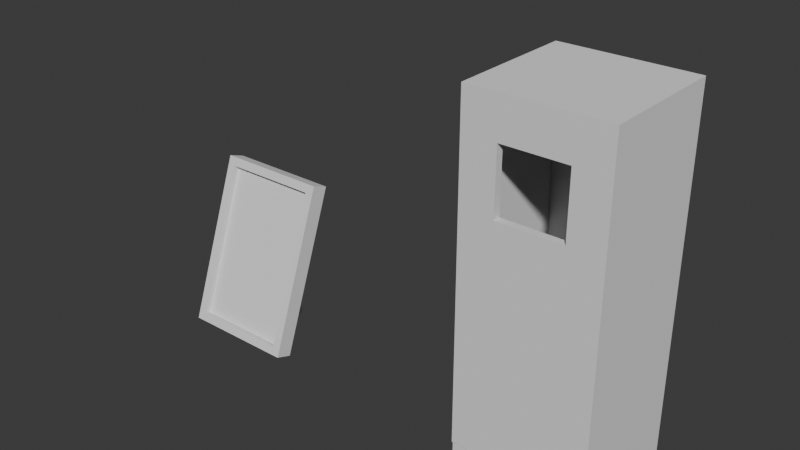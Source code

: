 # Source: RandomStuff.blend  (saved by Blender 4.1.24; exported with 4.5.12 LTS)
import bpy
from mathutils import Matrix  # noqa: F401  (used for matrix-valued properties, if any)

bpy.ops.wm.read_factory_settings(use_empty=True)
scene = bpy.context.scene
scene.name = 'Scene'

# ---- collections
col_collection = bpy.data.collections.new('Collection'); scene.collection.children.link(col_collection)

# ---- world
world_world = bpy.data.worlds.new('World'); scene.world = world_world
world_world.use_nodes = True; world_world.node_tree.nodes.clear()
_N = world_world.node_tree.nodes; _L = world_world.node_tree.links
n0 = _N.new('ShaderNodeOutputWorld'); n0.name = 'World Output'; n0.location = (300, 300)
n1 = _N.new('ShaderNodeBackground'); n1.name = 'Background'; n1.location = (10, 300)
n1.inputs[0].default_value = (0.05088, 0.05088, 0.05088, 1.0)
_L.new(n1.outputs[0], n0.inputs[0])
n0.is_active_output = True
world_world.color = (0.05088, 0.05088, 0.05088)
world_world.use_sun_shadow = False
world_world.sun_shadow_jitter_overblur = 0.0

# ---- meshes
me_cube_001 = bpy.data.meshes.new('Cube.001')
me_cube_001.from_pydata([(-1.0, -0.5304, -1.49e-08), (-0.2, 0.5304, 1.043e-07), (-0.85, -0.761, 0.2436), (-1.0, 0.4957, 2.819), (-0.2, 0.6243, 0.0342), (-0.85, 0.1625, 2.781), (1.0, -0.5304, -1.49e-08), (0.2, 0.5304, 1.043e-07), (0.85, -0.761, 0.2436), (1.0, 0.4957, 2.819), (0.2, 0.6243, 0.0342), (0.85, 0.1625, 2.781), (-1.0, -0.8123, 0.1026), (-1.0, 0.2138, 2.922), (1.0, 0.2138, 2.922), (1.0, -0.8123, 0.1026), (-0.85, -0.667, 0.2094), (-0.85, 0.2564, 2.747), (0.85, 0.2564, 2.747), (0.85, -0.667, 0.2094), (0.2, 1.192e-07, 1.457), (0.2, 0.05321, 1.603), (-0.2, 1.192e-07, 1.457), (-0.2, 0.05321, 1.603)], [], [(0, 12, 13, 3), (3, 13, 14, 9), (9, 14, 15, 6), (6, 15, 12, 0), (21, 9, 6, 20), (23, 3, 9, 21), (8, 11, 18, 19), (2, 5, 13, 12), (5, 11, 14, 13), (11, 8, 15, 14), (8, 2, 12, 15), (18, 17, 16, 19), (5, 2, 16, 17), (2, 8, 19, 16), (11, 5, 17, 18), (1, 22, 23, 4), (10, 4, 23, 21), (20, 7, 10, 21), (22, 1, 7, 20), (4, 10, 7, 1), (0, 22, 20, 6), (3, 23, 22, 0)])
me_cube_001.polygons.foreach_set('material_index', [0, 0, 0, 0, 312, 0, 0, 0, 0, 0, 0, 0, 0, 0, 0, 312, 312, 312, 312, 312, 0, 0])
_uv = me_cube_001.uv_layers.new(name='UVMap')
_uv.uv.foreach_set('vector', [0.3559, 0.2616, 0.3851, 0.2838, 0.1623, 0.5759, 0.1331, 0.5536, 0.1423, 0.6223, 0.1646, 0.5931, 0.3593, 0.7416, 0.337, 0.7708, 0.4057, 0.7616, 0.3765, 0.7393, 0.5993, 0.4472, 0.6285, 0.4695, 0.6193, 0.4009, 0.597, 0.4301, 0.4023, 0.2815, 0.4245, 0.2523, 0.5796, 0.6951, 0.4057, 0.7616, 0.6285, 0.4695, 0.5912, 0.6799, 0.1241, 0.8076, 0.1423, 0.6223, 0.337, 0.7708, 0.1631, 0.8373, 0.5735, 0.4507, 0.373, 0.7136, 0.3633, 0.7061, 0.5638, 0.4433, 0.3886, 0.3096, 0.188, 0.5724, 0.1623, 0.5759, 0.3851, 0.2838, 0.1903, 0.5896, 0.3558, 0.7159, 0.3593, 0.7416, 0.1646, 0.5931, 0.373, 0.7136, 0.5735, 0.4507, 0.5993, 0.4472, 0.3765, 0.7393, 0.5712, 0.4335, 0.4057, 0.3073, 0.4023, 0.2815, 0.597, 0.4301, 0.3633, 0.7061, 0.1978, 0.5799, 0.3983, 0.317, 0.5638, 0.4433, 0.188, 0.5724, 0.3886, 0.3096, 0.3983, 0.317, 0.1978, 0.5799, 0.4057, 0.3073, 0.5712, 0.4335, 0.5638, 0.4433, 0.3983, 0.317, 0.3558, 0.7159, 0.1903, 0.5896, 0.1978, 0.5799, 0.3633, 0.7061, 0.154, 0.1634, 0.1628, 0.3531, 0.1513, 0.3683, 0.1418, 0.164, 0.03903, 0.9999, 8.829e-05, 0.9702, 0.1241, 0.8076, 0.1631, 0.8373, 0.5912, 0.6799, 0.7765, 0.6383, 0.7791, 0.6502, 0.5796, 0.6951, 0.6176, 0.1608, 0.7328, 0.009823, 0.7717, 0.03953, 0.6565, 0.1905, 0.7402, 8.825e-05, 0.7791, 0.0298, 0.7717, 0.03953, 0.7328, 0.009823, 0.4245, 0.2523, 0.6176, 0.1608, 0.6565, 0.1905, 0.6193, 0.4009, 0.1331, 0.5536, 0.1513, 0.3683, 0.1628, 0.3531, 0.3559, 0.2616])
_ca = me_cube_001.color_attributes.new('Attribute', 'BYTE_COLOR', 'CORNER')
_ca.data.foreach_set('color', [0.9734, 0.0, 0.02217, 1.0, 0.9647, 0.0, 0.02732, 1.0, 1.0, 0.0, 0.006512, 1.0, 1.0, 0.0, 0.006512, 1.0, 1.0, 0.0, 0.006512, 1.0, 1.0, 0.0, 0.006512, 1.0, 0.9473, 0.0, 0.04374, 1.0, 0.9734, 0.0, 0.02315, 1.0, 0.9734, 0.0, 0.02315, 1.0, 0.9473, 0.0, 0.04374, 1.0, 1.0, 0.0, 0.006512, 1.0, 1.0, 0.0, 0.006512, 1.0, 1.0, 0.0, 0.006512, 1.0, 1.0, 0.0, 0.006512, 1.0, 0.9647, 0.0, 0.02732, 1.0, 0.9734, 0.0, 0.02217, 1.0, 1.0, 0.0, 0.006512, 1.0, 0.9734, 0.0, 0.02315, 1.0, 1.0, 0.0, 0.006512, 1.0, 1.0, 0.0, 0.006512, 1.0, 1.0, 0.0, 0.006512, 1.0, 1.0, 0.0, 0.006512, 1.0, 0.9734, 0.0, 0.02315, 1.0, 1.0, 0.0, 0.006512, 1.0, 1.0, 0.0, 0.006512, 1.0, 0.9911, 0.0, 0.01161, 1.0, 0.9911, 0.0, 0.01161, 1.0, 1.0, 0.0, 0.006512, 1.0, 1.0, 0.0, 0.007499, 1.0, 1.0, 0.0, 0.006512, 1.0, 1.0, 0.0, 0.006512, 1.0, 0.9647, 0.0, 0.02732, 1.0, 1.0, 0.0, 0.006512, 1.0, 0.9911, 0.0, 0.01161, 1.0, 0.9473, 0.0, 0.04374, 1.0, 1.0, 0.0, 0.006512, 1.0, 0.9911, 0.0, 0.01161, 1.0, 1.0, 0.0, 0.006512, 1.0, 1.0, 0.0, 0.006512, 1.0, 0.9473, 0.0, 0.04374, 1.0, 1.0, 0.0, 0.006512, 1.0, 1.0, 0.0, 0.007499, 1.0, 0.9647, 0.0, 0.02732, 1.0, 1.0, 0.0, 0.006512, 1.0, 0.05951, 1.0, 0.0, 1.0, 0.05951, 1.0, 0.0, 1.0, 0.05951, 1.0, 0.0, 1.0, 0.05951, 1.0, 0.0, 1.0, 1.0, 0.0, 0.006512, 1.0, 1.0, 0.0, 0.007499, 1.0, 1.0, 0.0, 0.007499, 1.0, 1.0, 0.0, 0.006512, 1.0, 1.0, 0.0, 0.007499, 1.0, 1.0, 0.0, 0.006512, 1.0, 1.0, 0.0, 0.006512, 1.0, 1.0, 0.0, 0.007499, 1.0, 0.9911, 0.0, 0.01161, 1.0, 1.0, 0.0, 0.006512, 1.0, 1.0, 0.0, 0.006512, 1.0, 0.9911, 0.0, 0.01161, 1.0, 0.005605, 0.0, 1.0, 1.0, 0.005605, 0.0, 1.0, 1.0, 0.005605, 0.0, 1.0, 1.0, 0.005605, 0.0003035, 1.0, 1.0, 0.005605, 0.0, 1.0, 1.0, 0.005605, 0.0003035, 1.0, 1.0, 0.005605, 0.0, 1.0, 1.0, 0.005605, 0.0, 1.0, 1.0, 0.005605, 0.0, 1.0, 1.0, 0.005605, 0.0, 1.0, 1.0, 0.005605, 0.0, 1.0, 1.0, 0.005605, 0.0, 1.0, 1.0, 0.005605, 0.0, 1.0, 1.0, 0.005605, 0.0, 1.0, 1.0, 0.005605, 0.0, 1.0, 1.0, 0.005605, 0.0, 1.0, 1.0, 0.005605, 0.0003035, 1.0, 1.0, 0.005605, 0.0, 1.0, 1.0, 0.005605, 0.0, 1.0, 1.0, 0.005605, 0.0, 1.0, 1.0, 0.9734, 0.0, 0.02217, 1.0, 1.0, 0.0, 0.006512, 1.0, 1.0, 0.0, 0.006512, 1.0, 1.0, 0.0, 0.006512, 1.0, 1.0, 0.0, 0.006512, 1.0, 1.0, 0.0, 0.006512, 1.0, 1.0, 0.0, 0.006512, 1.0, 0.9734, 0.0, 0.02217, 1.0])
me_cube_001.update()
me_cube_007 = bpy.data.meshes.new('Cube.007')
me_cube_007.from_pydata([(-0.8246, -1.0, 0.5754), (-0.8246, -1.0, 5.825), (-1.0, 1.0, 0.0), (-1.0, 1.0, 6.0), (1.025, -1.0, 0.5754), (1.025, -1.0, 5.825), (1.2, 1.0, 0.0), (1.2, 1.0, 6.0), (-1.0, -1.0, 0.0), (-1.0, -1.0, 6.0), (1.2, -1.0, 6.0), (1.2, -1.0, 0.0), (-0.8246, 0.8251, 0.5754), (-0.8246, 0.8251, 5.825), (1.025, 0.8251, 5.825), (1.025, 0.8251, 0.5754)], [], [(8, 9, 3, 2), (2, 3, 7, 6), (6, 7, 10, 11), (5, 1, 13, 14), (2, 6, 11, 8), (7, 3, 9, 10), (0, 1, 9, 8), (5, 4, 11, 10), (4, 0, 8, 11), (1, 5, 10, 9), (15, 14, 13, 12), (4, 5, 14, 15), (0, 4, 15, 12), (1, 0, 12, 13)])
_uv = me_cube_007.uv_layers.new(name='UVMap')
_uv.uv.foreach_set('vector', [0.375, 0.0, 0.625, 0.0, 0.625, 0.25, 0.375, 0.25, 0.375, 0.25, 0.625, 0.25, 0.625, 0.5, 0.375, 0.5, 0.375, 0.5, 0.625, 0.5, 0.625, 0.75, 0.375, 0.75, 0.6177, 0.7699, 0.6177, 0.9801, 0.6177, 0.9801, 0.6177, 0.7699, 0.125, 0.5, 0.375, 0.5, 0.375, 0.75, 0.125, 0.75, 0.625, 0.5, 0.875, 0.5, 0.875, 0.75, 0.625, 0.75, 0.3823, 0.9801, 0.6177, 0.9801, 0.625, 1.0, 0.375, 1.0, 0.6177, 0.7699, 0.3823, 0.7699, 0.375, 0.75, 0.625, 0.75, 0.3823, 0.7699, 0.3823, 0.9801, 0.375, 1.0, 0.375, 0.75, 0.6177, 0.9801, 0.6177, 0.7699, 0.625, 0.75, 0.625, 1.0, 0.3823, 0.7699, 0.6177, 0.7699, 0.6177, 0.9801, 0.3823, 0.9801, 0.3823, 0.7699, 0.6177, 0.7699, 0.6177, 0.7699, 0.3823, 0.7699, 0.3823, 0.9801, 0.3823, 0.7699, 0.3823, 0.7699, 0.3823, 0.9801, 0.6177, 0.9801, 0.3823, 0.9801, 0.3823, 0.9801, 0.6177, 0.9801])
me_cube_007.update()
me_cube_008 = bpy.data.meshes.new('Cube.008')
me_cube_008.from_pydata([(-1.0, -0.1267, -1.037), (-1.0, -0.1267, 1.0), (-1.0, 0.0, -1.037), (-1.0, 0.0, 1.0), (1.0, -0.1267, -1.037), (1.0, -0.1267, 1.0), (1.0, 0.0, -1.037), (1.0, 0.0, 1.0), (-0.4844, 0.0, 0.3613), (-0.4844, 0.0, 0.756), (0.4844, 0.0, 0.756), (0.4844, 0.0, 0.3613), (-0.4844, -0.1267, 0.756), (0.4844, -0.1267, 0.3613), (0.4844, -0.1267, 0.756), (-0.4844, -0.1267, 0.3613)], [], [(0, 1, 3, 2), (10, 7, 6, 2, 3, 9, 8, 11), (3, 7, 10, 9), (6, 7, 5, 4), (1, 0, 4, 5, 14, 13, 15, 12), (14, 5, 1, 12), (2, 6, 4, 0), (7, 3, 1, 5), (15, 8, 9, 12), (14, 10, 11, 13), (13, 11, 8, 15), (9, 10, 14, 12)])
me_cube_008.polygons.foreach_set('material_index', [0, 0, 0, 0, 0, 0, 0, 0, 312, 312, 312, 312])
_uv = me_cube_008.uv_layers.new(name='UVMap')
_uv.uv.foreach_set('vector', [0.375, 0.0, 0.625, 0.0, 0.625, 0.25, 0.375, 0.25, 0.5951, 0.4355, 0.625, 0.5, 0.375, 0.5, 0.375, 0.25, 0.625, 0.25, 0.5951, 0.3145, 0.5466, 0.3145, 0.5466, 0.4355, 0.625, 0.25, 0.625, 0.5, 0.5951, 0.4355, 0.5951, 0.3145, 0.375, 0.5, 0.625, 0.5, 0.625, 0.75, 0.375, 0.75, 0.625, 1.0, 0.375, 1.0, 0.375, 0.75, 0.625, 0.75, 0.5951, 0.8145, 0.5466, 0.8145, 0.5466, 0.9355, 0.5951, 0.9355, 0.5951, 0.8145, 0.625, 0.75, 0.625, 1.0, 0.5951, 0.9355, 0.125, 0.5, 0.375, 0.5, 0.375, 0.75, 0.125, 0.75, 0.625, 0.5, 0.875, 0.5, 0.875, 0.75, 0.625, 0.75, 0.375, 0.125, 0.375, 0.1485, 0.625, 0.1485, 0.625, 0.125, 0.625, 0.625, 0.625, 0.6015, 0.375, 0.6015, 0.375, 0.625, 0.375, 0.625, 0.375, 0.6015, 0.125, 0.6015, 0.125, 0.625, 0.875, 0.6015, 0.625, 0.6015, 0.625, 0.625, 0.875, 0.625])
me_cube_008.update()
me_cube_009 = bpy.data.meshes.new('Cube.009')
me_cube_009.from_pydata([(-1.0, -0.1, 0.0), (-1.0, -0.1, 2.037), (-1.0, 0.0, 0.0), (-1.0, 0.0, 2.037), (1.0, -0.1, 0.0), (1.0, -0.1, 2.037), (1.0, 0.0, 0.0), (1.0, 0.0, 2.037)], [], [(0, 1, 3, 2), (2, 3, 7, 6), (6, 7, 5, 4), (4, 5, 1, 0), (2, 6, 4, 0), (7, 3, 1, 5)])
_uv = me_cube_009.uv_layers.new(name='UVMap')
_uv.uv.foreach_set('vector', [0.375, 0.0, 0.625, 0.0, 0.625, 0.25, 0.375, 0.25, 0.375, 0.25, 0.625, 0.25, 0.625, 0.5, 0.375, 0.5, 0.375, 0.5, 0.625, 0.5, 0.625, 0.75, 0.375, 0.75, 0.375, 0.75, 0.625, 0.75, 0.625, 1.0, 0.375, 1.0, 0.125, 0.5, 0.375, 0.5, 0.375, 0.75, 0.125, 0.75, 0.625, 0.5, 0.875, 0.5, 0.875, 0.75, 0.625, 0.75])
me_cube_009.update()

# ---- objects
ob_cube = bpy.data.objects.new('Cube', me_cube_001)
ob_cube_001 = bpy.data.objects.new('Cube.001', me_cube_007)
ob_cube_002 = bpy.data.objects.new('Cube.002', me_cube_008)
ob_cube_003 = bpy.data.objects.new('Cube.003', me_cube_009)

# ---- transforms, parenting, visibility, modifiers, constraints
ob_cube.location = (-5.926, 0.0, 0.0)
ob_cube_001.location = (0.0, 0.0, 0.0)
ob_cube_002.location = (0.1, -1.0, 3.3)
ob_cube_002.scale = (1.1, 1.0, 2.7)
ob_cube_003.location = (0.1, -1.0, 0.0)
ob_cube_003.scale = (1.1, 1.0, 0.2302)

# ---- collection membership
col_collection.objects.link(ob_cube)
col_collection.objects.link(ob_cube_001)
col_collection.objects.link(ob_cube_002)
col_collection.objects.link(ob_cube_003)

# ---- scene / render settings (as saved in the file)
scene.frame_start = 1; scene.frame_end = 250; scene.frame_set(1)
scene.render.engine = 'BLENDER_EEVEE_NEXT'
scene.cycles.sampling_pattern = 'TABULATED_SOBOL'
scene.eevee.ray_tracing_options.trace_max_roughness = 0.0
bpy.context.view_layer.update()

# ---- added for rendering (the .blend has no active camera and no usable light): camera, sun
cam_auto = bpy.data.cameras.new('AutoCamera')
cam_auto.lens = 50.0
cam_auto.sensor_width = 36.0
cam_auto.clip_end = 1000.0
ob_auto_camera = bpy.data.objects.new('AutoCamera', cam_auto)
scene.collection.objects.link(ob_auto_camera)
ob_auto_camera.location = (6.68768, -11.5242, 10.6406)
ob_auto_camera.rotation_euler = (1.09748, -7.21219e-08, 0.694738)
scene.camera = ob_auto_camera
light_auto_sun = bpy.data.lights.new('AutoSun', 'SUN')
light_auto_sun.energy = 3.0
light_auto_sun.angle = 0.0523599
ob_auto_sun = bpy.data.objects.new('AutoSun', light_auto_sun)
scene.collection.objects.link(ob_auto_sun)
ob_auto_sun.rotation_euler = (0.872665, 0.174533, 0.523599)
bpy.context.view_layer.update()
